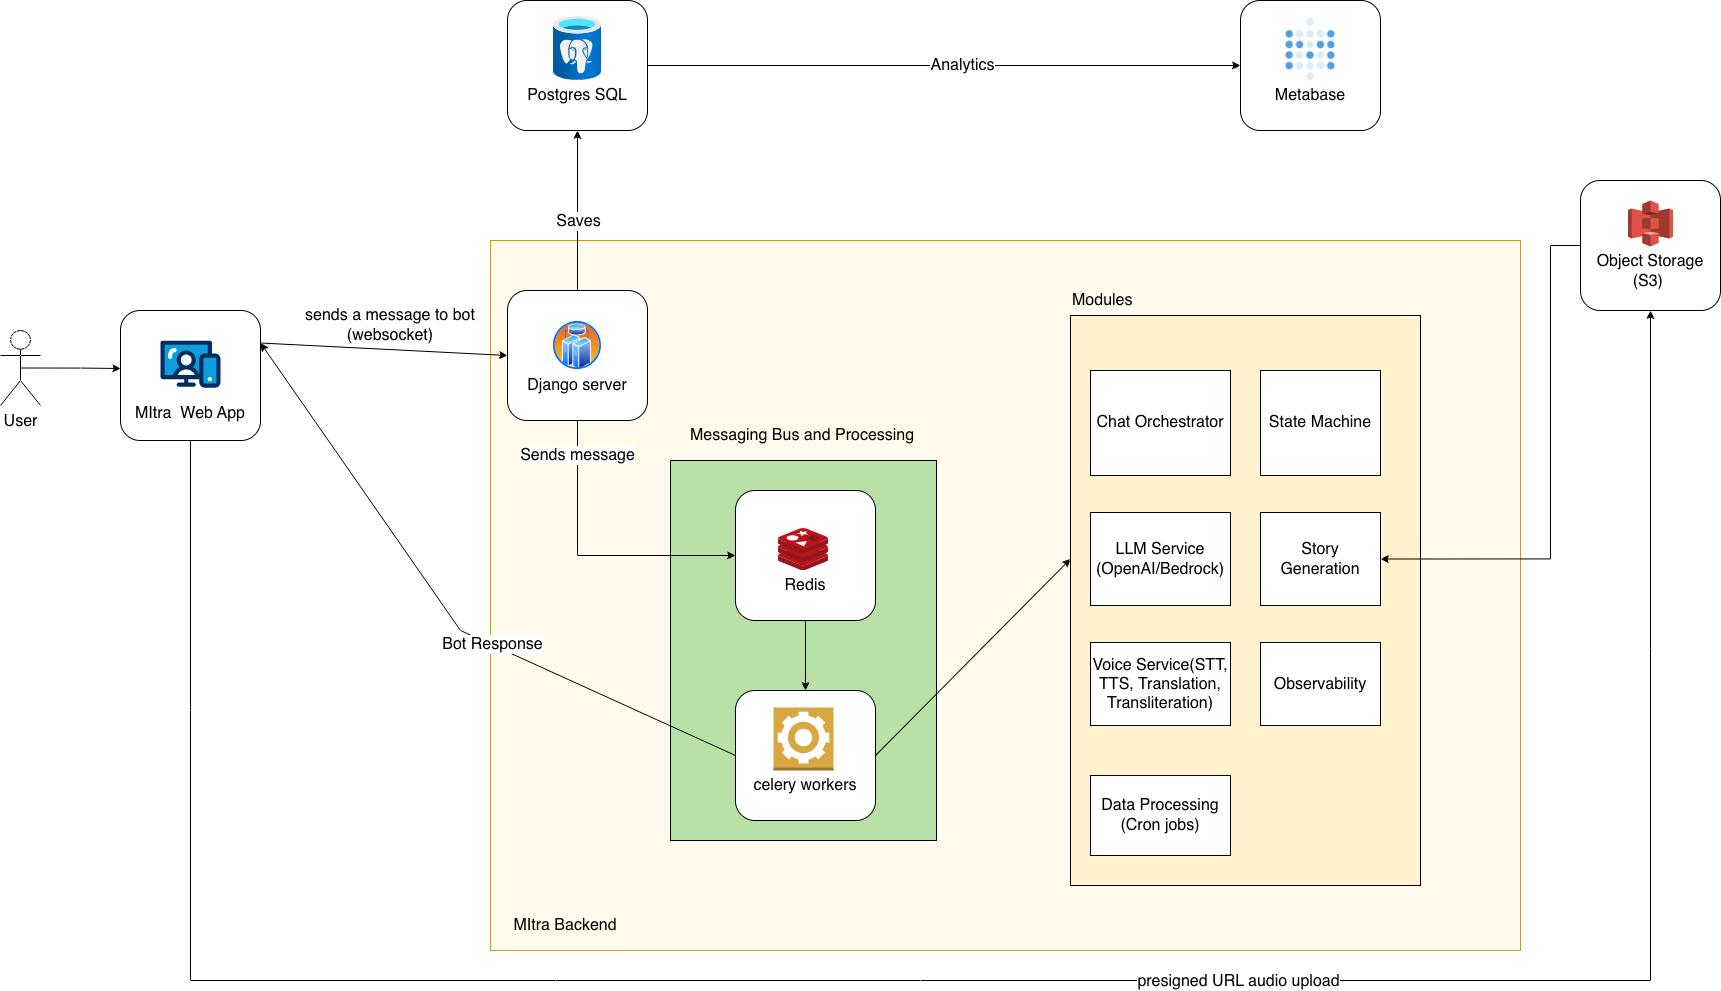

The diagram above was exported from draw.io. Its source (the exported page's mxGraphModel, read from the mxfile embedded in the PNG):
<mxGraphModel dx="1837" dy="996" grid="1" gridSize="10" guides="1" tooltips="1" connect="1" arrows="1" fold="1" page="1" pageScale="1" pageWidth="827" pageHeight="1169" math="0" shadow="0">
  <root>
    <mxCell id="0" />
    <mxCell id="1" parent="0" />
    <mxCell id="axQPTnEWtOFs3QAvmbp0-53" parent="1" style="rounded=0;whiteSpace=wrap;html=1;fillColor=light-dark(#fffaeb, #36210a);strokeColor=#d79b00;fontSize=16;" value="" vertex="1">
      <mxGeometry height="710" width="1030" x="670" y="300" as="geometry" />
    </mxCell>
    <mxCell id="axQPTnEWtOFs3QAvmbp0-1" parent="1" style="rounded=0;whiteSpace=wrap;html=1;fillColor=#B9E0A5;movable=0;resizable=0;rotatable=0;deletable=0;editable=0;locked=1;connectable=0;" value="" vertex="1">
      <mxGeometry height="380" width="266" x="850" y="520" as="geometry" />
    </mxCell>
    <mxCell id="axQPTnEWtOFs3QAvmbp0-2" parent="1" style="whiteSpace=wrap;html=1;fillColor=#FFF2CC;movable=1;resizable=1;rotatable=1;deletable=1;editable=1;locked=0;connectable=1;fontSize=16;" value="" vertex="1">
      <mxGeometry height="570" width="350" x="1250" y="375" as="geometry" />
    </mxCell>
    <mxCell id="axQPTnEWtOFs3QAvmbp0-3" parent="1" style="rounded=1;whiteSpace=wrap;html=1;fontSize=16;" value="" vertex="1">
      <mxGeometry height="130" width="140" x="300" y="370" as="geometry" />
    </mxCell>
    <mxCell id="axQPTnEWtOFs3QAvmbp0-4" edge="1" parent="1" source="axQPTnEWtOFs3QAvmbp0-3" style="edgeStyle=orthogonalEdgeStyle;rounded=0;orthogonalLoop=1;jettySize=auto;html=1;entryX=0.5;entryY=1;entryDx=0;entryDy=0;fontSize=16;" target="vZgSupKYJ2qYKGpK7_k5-2">
      <mxGeometry relative="1" as="geometry">
        <Array as="points">
          <mxPoint x="370" y="1040" />
          <mxPoint x="1830" y="1040" />
        </Array>
        <mxPoint x="1830" y="390" as="targetPoint" />
      </mxGeometry>
    </mxCell>
    <mxCell id="axQPTnEWtOFs3QAvmbp0-5" connectable="0" parent="axQPTnEWtOFs3QAvmbp0-4" style="edgeLabel;html=1;align=center;verticalAlign=middle;resizable=0;points=[];fontSize=16;" value="&lt;font&gt;presigned URL audio upload&lt;/font&gt;" vertex="1">
      <mxGeometry relative="1" x="0.1887" as="geometry">
        <mxPoint as="offset" />
      </mxGeometry>
    </mxCell>
    <mxCell id="axQPTnEWtOFs3QAvmbp0-6" parent="1" style="text;html=1;whiteSpace=wrap;strokeColor=none;fillColor=none;align=center;verticalAlign=middle;rounded=0;fontSize=16;" value="&lt;font&gt;MItra&amp;nbsp; Web App&lt;/font&gt;" vertex="1">
      <mxGeometry height="30" width="120" x="310" y="458" as="geometry" />
    </mxCell>
    <mxCell id="axQPTnEWtOFs3QAvmbp0-7" parent="1" style="verticalLabelPosition=bottom;aspect=fixed;html=1;shape=mxgraph.salesforce.web;fillColorStyles=fillColor2,fillColor3,fillColor4;fillColor2=#032d60;fillColor3=#0d9dda;fillColor4=#ffffff;fillColor=none;strokeColor=none;fontSize=16;" value="" vertex="1">
      <mxGeometry height="47.400000000000006" width="60" x="340" y="400" as="geometry" />
    </mxCell>
    <mxCell id="axQPTnEWtOFs3QAvmbp0-8" edge="1" parent="1" source="axQPTnEWtOFs3QAvmbp0-10" style="edgeStyle=orthogonalEdgeStyle;rounded=0;orthogonalLoop=1;jettySize=auto;html=1;entryX=0;entryY=0.5;entryDx=0;entryDy=0;exitX=0.5;exitY=1;exitDx=0;exitDy=0;fontSize=16;" target="axQPTnEWtOFs3QAvmbp0-17">
      <mxGeometry relative="1" as="geometry">
        <Array as="points">
          <mxPoint x="757" y="615" />
        </Array>
      </mxGeometry>
    </mxCell>
    <mxCell id="axQPTnEWtOFs3QAvmbp0-9" connectable="0" parent="axQPTnEWtOFs3QAvmbp0-8" style="edgeLabel;html=1;align=center;verticalAlign=middle;resizable=0;points=[];fontSize=16;" value="&lt;font&gt;Sends message&lt;/font&gt;" vertex="1">
      <mxGeometry relative="1" x="-0.7619" y="-1" as="geometry">
        <mxPoint as="offset" />
      </mxGeometry>
    </mxCell>
    <mxCell id="axQPTnEWtOFs3QAvmbp0-16" parent="1" style="text;html=1;whiteSpace=wrap;strokeColor=none;fillColor=none;align=left;verticalAlign=middle;rounded=0;fontSize=16;" value="&lt;font&gt;Messaging Bus and Processing&lt;/font&gt;" vertex="1">
      <mxGeometry height="30" width="235" x="867.5" y="480" as="geometry" />
    </mxCell>
    <mxCell id="axQPTnEWtOFs3QAvmbp0-17" parent="1" style="rounded=1;whiteSpace=wrap;html=1;fontSize=16;" value="" vertex="1">
      <mxGeometry height="130" width="140" x="915" y="550" as="geometry" />
    </mxCell>
    <mxCell id="axQPTnEWtOFs3QAvmbp0-18" parent="1" style="text;html=1;whiteSpace=wrap;strokeColor=none;fillColor=none;align=center;verticalAlign=middle;rounded=0;fontSize=16;" value="&lt;font&gt;Redis&lt;/font&gt;" vertex="1">
      <mxGeometry height="30" width="120" x="925" y="630" as="geometry" />
    </mxCell>
    <mxCell id="axQPTnEWtOFs3QAvmbp0-19" parent="1" style="image;sketch=0;aspect=fixed;html=1;points=[];align=center;fontSize=16;image=img/lib/mscae/Cache_Redis_Product.svg;" value="" vertex="1">
      <mxGeometry height="42" width="50" x="958" y="588" as="geometry" />
    </mxCell>
    <mxCell id="axQPTnEWtOFs3QAvmbp0-20" parent="1" style="rounded=1;whiteSpace=wrap;html=1;fontSize=16;" value="" vertex="1">
      <mxGeometry height="130" width="140" x="915" y="750" as="geometry" />
    </mxCell>
    <mxCell id="axQPTnEWtOFs3QAvmbp0-21" parent="1" style="text;html=1;whiteSpace=wrap;strokeColor=none;fillColor=none;align=center;verticalAlign=middle;rounded=0;fontSize=16;" value="&lt;font&gt;celery workers&lt;/font&gt;" vertex="1">
      <mxGeometry height="30" width="120" x="925" y="830" as="geometry" />
    </mxCell>
    <mxCell id="axQPTnEWtOFs3QAvmbp0-22" parent="1" style="outlineConnect=0;dashed=0;verticalLabelPosition=bottom;verticalAlign=top;align=center;html=1;shape=mxgraph.aws3.worker;fillColor=#D9A741;gradientColor=none;fontSize=16;" value="" vertex="1">
      <mxGeometry height="63" width="60" x="953" y="767" as="geometry" />
    </mxCell>
    <mxCell id="axQPTnEWtOFs3QAvmbp0-23" parent="1" style="text;html=1;whiteSpace=wrap;strokeColor=none;fillColor=none;align=left;verticalAlign=middle;rounded=0;fontSize=16;" value="&lt;font&gt;Modules&lt;/font&gt;" vertex="1">
      <mxGeometry height="30" width="350" x="1250" y="345" as="geometry" />
    </mxCell>
    <mxCell id="axQPTnEWtOFs3QAvmbp0-33" edge="1" parent="1" source="axQPTnEWtOFs3QAvmbp0-3" style="endArrow=classic;html=1;rounded=0;exitX=1;exitY=0.25;exitDx=0;exitDy=0;entryX=0;entryY=0.5;entryDx=0;entryDy=0;fontSize=16;" target="axQPTnEWtOFs3QAvmbp0-10" value="">
      <mxGeometry height="50" relative="1" width="50" as="geometry">
        <mxPoint x="470" y="430" as="sourcePoint" />
        <mxPoint x="520" y="380" as="targetPoint" />
      </mxGeometry>
    </mxCell>
    <mxCell id="axQPTnEWtOFs3QAvmbp0-34" parent="1" style="text;html=1;whiteSpace=wrap;strokeColor=none;fillColor=none;align=center;verticalAlign=middle;rounded=0;fontSize=16;" value="&lt;font&gt;sends a message to bot&lt;/font&gt;&lt;div&gt;&lt;font&gt;(websocket)&lt;/font&gt;&lt;/div&gt;" vertex="1">
      <mxGeometry height="30" width="180" x="480" y="370" as="geometry" />
    </mxCell>
    <mxCell id="axQPTnEWtOFs3QAvmbp0-35" edge="1" parent="1" source="axQPTnEWtOFs3QAvmbp0-10" style="endArrow=classic;html=1;rounded=0;exitX=0.5;exitY=0;exitDx=0;exitDy=0;fontSize=16;" value="">
      <mxGeometry height="50" relative="1" width="50" as="geometry">
        <mxPoint x="1030" y="550" as="sourcePoint" />
        <mxPoint x="757" y="190" as="targetPoint" />
      </mxGeometry>
    </mxCell>
    <mxCell id="axQPTnEWtOFs3QAvmbp0-36" connectable="0" parent="axQPTnEWtOFs3QAvmbp0-35" style="edgeLabel;html=1;align=center;verticalAlign=middle;resizable=0;points=[];fontSize=16;" value="&lt;font&gt;Saves&lt;/font&gt;" vertex="1">
      <mxGeometry relative="1" x="-0.1318" as="geometry">
        <mxPoint as="offset" />
      </mxGeometry>
    </mxCell>
    <mxCell id="axQPTnEWtOFs3QAvmbp0-37" edge="1" parent="1" source="axQPTnEWtOFs3QAvmbp0-17" style="endArrow=classic;html=1;rounded=0;exitX=0.5;exitY=1;exitDx=0;exitDy=0;entryX=0.5;entryY=0;entryDx=0;entryDy=0;fontSize=16;" target="axQPTnEWtOFs3QAvmbp0-20" value="">
      <mxGeometry height="50" relative="1" width="50" as="geometry">
        <mxPoint x="1020" y="750" as="sourcePoint" />
        <mxPoint x="1070" y="700" as="targetPoint" />
      </mxGeometry>
    </mxCell>
    <mxCell id="axQPTnEWtOFs3QAvmbp0-38" edge="1" parent="1" source="axQPTnEWtOFs3QAvmbp0-20" style="endArrow=classic;html=1;rounded=0;exitX=0;exitY=0.5;exitDx=0;exitDy=0;entryX=1;entryY=0.25;entryDx=0;entryDy=0;fontSize=16;" target="axQPTnEWtOFs3QAvmbp0-3" value="">
      <mxGeometry height="50" relative="1" width="50" as="geometry">
        <Array as="points">
          <mxPoint x="640" y="690" />
        </Array>
        <mxPoint x="780" y="840" as="sourcePoint" />
        <mxPoint x="830" y="790" as="targetPoint" />
      </mxGeometry>
    </mxCell>
    <mxCell id="axQPTnEWtOFs3QAvmbp0-39" connectable="0" parent="axQPTnEWtOFs3QAvmbp0-38" style="edgeLabel;html=1;align=center;verticalAlign=middle;resizable=0;points=[];fontSize=16;" value="&lt;font&gt;Bot Response&lt;/font&gt;" vertex="1">
      <mxGeometry relative="1" x="-0.1783" y="-2" as="geometry">
        <mxPoint y="1" as="offset" />
      </mxGeometry>
    </mxCell>
    <mxCell id="axQPTnEWtOFs3QAvmbp0-40" edge="1" parent="1" source="axQPTnEWtOFs3QAvmbp0-20" style="endArrow=classic;html=1;rounded=0;exitX=1;exitY=0.5;exitDx=0;exitDy=0;fontSize=16;entryX=0;entryY=0.427;entryDx=0;entryDy=0;entryPerimeter=0;" target="axQPTnEWtOFs3QAvmbp0-2" value="">
      <mxGeometry height="50" relative="1" width="50" as="geometry">
        <mxPoint x="1150" y="730" as="sourcePoint" />
        <mxPoint x="1300" y="630" as="targetPoint" />
      </mxGeometry>
    </mxCell>
    <mxCell id="axQPTnEWtOFs3QAvmbp0-43" parent="1" style="rounded=0;whiteSpace=wrap;html=1;fontSize=16;" value="&lt;font&gt;Chat Orchestrator&lt;/font&gt;" vertex="1">
      <mxGeometry height="105" width="140" x="1270" y="430" as="geometry" />
    </mxCell>
    <mxCell id="axQPTnEWtOFs3QAvmbp0-44" parent="1" style="rounded=0;whiteSpace=wrap;html=1;fontSize=16;" value="&lt;font&gt;LLM Service (OpenAI/Bedrock)&lt;/font&gt;" vertex="1">
      <mxGeometry height="93" width="140" x="1270" y="572" as="geometry" />
    </mxCell>
    <mxCell id="axQPTnEWtOFs3QAvmbp0-45" parent="1" style="rounded=0;whiteSpace=wrap;html=1;fontSize=16;" value="&lt;font&gt;State Machine&lt;/font&gt;" vertex="1">
      <mxGeometry height="105" width="120" x="1440" y="430" as="geometry" />
    </mxCell>
    <mxCell id="vZgSupKYJ2qYKGpK7_k5-7" edge="1" parent="1" source="axQPTnEWtOFs3QAvmbp0-46" style="edgeStyle=orthogonalEdgeStyle;rounded=0;orthogonalLoop=1;jettySize=auto;html=1;exitX=1;exitY=0.5;exitDx=0;exitDy=0;entryX=0;entryY=0.5;entryDx=0;entryDy=0;startArrow=classic;startFill=1;endArrow=none;endFill=0;fontSize=16;" target="vZgSupKYJ2qYKGpK7_k5-2">
      <mxGeometry relative="1" as="geometry">
        <Array as="points">
          <mxPoint x="1730" y="618" />
          <mxPoint x="1730" y="305" />
        </Array>
      </mxGeometry>
    </mxCell>
    <mxCell id="axQPTnEWtOFs3QAvmbp0-46" parent="1" style="rounded=0;whiteSpace=wrap;html=1;fontSize=16;" value="&lt;font&gt;Story Generation&lt;/font&gt;" vertex="1">
      <mxGeometry height="93" width="120" x="1440" y="572" as="geometry" />
    </mxCell>
    <mxCell id="axQPTnEWtOFs3QAvmbp0-47" parent="1" style="rounded=0;whiteSpace=wrap;html=1;fontSize=16;" value="&lt;font&gt;Data Processing (Cron jobs)&lt;/font&gt;" vertex="1">
      <mxGeometry height="80" width="140" x="1270" y="835" as="geometry" />
    </mxCell>
    <mxCell id="axQPTnEWtOFs3QAvmbp0-49" parent="1" style="rounded=0;whiteSpace=wrap;html=1;fontSize=16;" value="&lt;font&gt;Voice Service(STT, TTS, Translation, Transliteration)&lt;/font&gt;" vertex="1">
      <mxGeometry height="83" width="140" x="1270" y="702" as="geometry" />
    </mxCell>
    <mxCell id="axQPTnEWtOFs3QAvmbp0-50" parent="1" style="rounded=0;whiteSpace=wrap;html=1;fontSize=16;" value="Observability" vertex="1">
      <mxGeometry height="83" width="120" x="1440" y="702" as="geometry" />
    </mxCell>
    <mxCell id="axQPTnEWtOFs3QAvmbp0-51" connectable="0" parent="1" style="group;fontSize=16;" value="" vertex="1">
      <mxGeometry height="130" width="140" x="687" y="60" as="geometry" />
    </mxCell>
    <mxCell id="axQPTnEWtOFs3QAvmbp0-13" parent="axQPTnEWtOFs3QAvmbp0-51" style="rounded=1;whiteSpace=wrap;html=1;fontSize=16;" value="" vertex="1">
      <mxGeometry height="130" width="140" as="geometry" />
    </mxCell>
    <mxCell id="axQPTnEWtOFs3QAvmbp0-14" parent="axQPTnEWtOFs3QAvmbp0-51" style="text;html=1;whiteSpace=wrap;strokeColor=none;fillColor=none;align=center;verticalAlign=middle;rounded=0;fontSize=16;" value="&lt;font&gt;Postgres SQL&lt;/font&gt;" vertex="1">
      <mxGeometry height="30" width="120" x="10" y="80" as="geometry" />
    </mxCell>
    <mxCell id="axQPTnEWtOFs3QAvmbp0-15" parent="axQPTnEWtOFs3QAvmbp0-51" style="image;aspect=fixed;html=1;points=[];align=center;fontSize=16;image=img/lib/azure2/databases/Azure_Database_PostgreSQL_Server.svg;" value="" vertex="1">
      <mxGeometry height="64" width="48" x="46" y="16" as="geometry" />
    </mxCell>
    <mxCell id="axQPTnEWtOFs3QAvmbp0-52" connectable="0" parent="1" style="group;fontSize=16;" value="" vertex="1">
      <mxGeometry height="130" width="140" x="687" y="350" as="geometry" />
    </mxCell>
    <mxCell id="axQPTnEWtOFs3QAvmbp0-10" parent="axQPTnEWtOFs3QAvmbp0-52" style="rounded=1;whiteSpace=wrap;html=1;fontSize=16;" value="" vertex="1">
      <mxGeometry height="130" width="140" as="geometry" />
    </mxCell>
    <mxCell id="axQPTnEWtOFs3QAvmbp0-11" parent="axQPTnEWtOFs3QAvmbp0-52" style="text;html=1;whiteSpace=wrap;strokeColor=none;fillColor=none;align=center;verticalAlign=middle;rounded=0;fontSize=16;" value="&lt;font&gt;Django server&lt;/font&gt;" vertex="1">
      <mxGeometry height="30" width="120" x="10" y="80" as="geometry" />
    </mxCell>
    <mxCell id="axQPTnEWtOFs3QAvmbp0-12" parent="axQPTnEWtOFs3QAvmbp0-52" style="image;aspect=fixed;perimeter=ellipsePerimeter;html=1;align=center;shadow=0;dashed=0;spacingTop=3;image=img/lib/active_directory/cluster_server.svg;fontSize=16;" value="" vertex="1">
      <mxGeometry height="50" width="50" x="45" y="30" as="geometry" />
    </mxCell>
    <mxCell id="vZgSupKYJ2qYKGpK7_k5-1" connectable="0" parent="1" style="group;fontSize=16;" value="" vertex="1">
      <mxGeometry height="130" width="140" x="1760" y="240" as="geometry" />
    </mxCell>
    <mxCell id="vZgSupKYJ2qYKGpK7_k5-2" parent="vZgSupKYJ2qYKGpK7_k5-1" style="rounded=1;whiteSpace=wrap;html=1;fontSize=16;" value="" vertex="1">
      <mxGeometry height="130" width="140" as="geometry" />
    </mxCell>
    <mxCell id="vZgSupKYJ2qYKGpK7_k5-5" parent="vZgSupKYJ2qYKGpK7_k5-1" style="outlineConnect=0;dashed=0;verticalLabelPosition=bottom;verticalAlign=top;align=center;html=1;shape=mxgraph.aws3.s3;fillColor=#E05243;gradientColor=none;fontSize=16;" value="&lt;div style=&quot;text-wrap-mode: wrap;&quot;&gt;&lt;br&gt;&lt;/div&gt;" vertex="1">
      <mxGeometry height="45.94" width="45" x="47.5" y="19.99999999999997" as="geometry" />
    </mxCell>
    <mxCell id="vZgSupKYJ2qYKGpK7_k5-6" parent="vZgSupKYJ2qYKGpK7_k5-1" style="text;html=1;whiteSpace=wrap;strokeColor=none;fillColor=none;align=center;verticalAlign=middle;rounded=0;fontSize=16;" value="&lt;font&gt;Object Storage (S3)&amp;nbsp;&lt;/font&gt;" vertex="1">
      <mxGeometry height="30" width="120" x="10" y="75.94000000000003" as="geometry" />
    </mxCell>
    <mxCell id="vZgSupKYJ2qYKGpK7_k5-9" parent="1" style="shape=umlActor;verticalLabelPosition=bottom;verticalAlign=top;html=1;outlineConnect=0;fontSize=16;" value="User" vertex="1">
      <mxGeometry height="75" width="40" x="180" y="390" as="geometry" />
    </mxCell>
    <mxCell id="vZgSupKYJ2qYKGpK7_k5-12" edge="1" parent="1" source="vZgSupKYJ2qYKGpK7_k5-9" style="edgeStyle=orthogonalEdgeStyle;rounded=0;orthogonalLoop=1;jettySize=auto;html=1;exitX=0.5;exitY=0.5;exitDx=0;exitDy=0;exitPerimeter=0;entryX=0.002;entryY=0.446;entryDx=0;entryDy=0;entryPerimeter=0;fontSize=16;" target="axQPTnEWtOFs3QAvmbp0-3">
      <mxGeometry relative="1" as="geometry" />
    </mxCell>
    <mxCell id="vZgSupKYJ2qYKGpK7_k5-13" parent="1" style="text;html=1;whiteSpace=wrap;strokeColor=none;fillColor=none;align=center;verticalAlign=middle;rounded=0;fontSize=16;" value="&lt;span style=&quot;text-align: left;&quot;&gt;MItra Backend&lt;/span&gt;" vertex="1">
      <mxGeometry height="30" width="130" x="680" y="970" as="geometry" />
    </mxCell>
    <mxCell id="vZgSupKYJ2qYKGpK7_k5-14" connectable="0" parent="1" style="group;fontSize=16;" value="" vertex="1">
      <mxGeometry height="130" width="140" x="1420" y="60" as="geometry" />
    </mxCell>
    <mxCell id="vZgSupKYJ2qYKGpK7_k5-15" parent="vZgSupKYJ2qYKGpK7_k5-14" style="rounded=1;whiteSpace=wrap;html=1;fontSize=16;" value="" vertex="1">
      <mxGeometry height="130" width="140" as="geometry" />
    </mxCell>
    <mxCell id="vZgSupKYJ2qYKGpK7_k5-16" parent="vZgSupKYJ2qYKGpK7_k5-14" style="text;html=1;whiteSpace=wrap;strokeColor=none;fillColor=none;align=center;verticalAlign=middle;rounded=0;fontSize=16;" value="&lt;font&gt;Metabase&lt;/font&gt;" vertex="1">
      <mxGeometry height="30" width="120" x="10" y="80" as="geometry" />
    </mxCell>
    <mxCell id="vZgSupKYJ2qYKGpK7_k5-21" parent="vZgSupKYJ2qYKGpK7_k5-14" style="shape=image;verticalLabelPosition=bottom;labelBackgroundColor=default;verticalAlign=top;aspect=fixed;imageAspect=0;image=data:image/webp,(base64 omitted: 14484 chars);fontSize=16;" value="" vertex="1">
      <mxGeometry height="62" width="62" x="39" y="18" as="geometry" />
    </mxCell>
    <mxCell id="vZgSupKYJ2qYKGpK7_k5-19" edge="1" parent="1" source="axQPTnEWtOFs3QAvmbp0-13" style="edgeStyle=orthogonalEdgeStyle;rounded=0;orthogonalLoop=1;jettySize=auto;html=1;exitX=1;exitY=0.5;exitDx=0;exitDy=0;fontSize=16;" target="vZgSupKYJ2qYKGpK7_k5-15">
      <mxGeometry relative="1" as="geometry" />
    </mxCell>
    <mxCell id="vZgSupKYJ2qYKGpK7_k5-20" connectable="0" parent="vZgSupKYJ2qYKGpK7_k5-19" style="edgeLabel;html=1;align=center;verticalAlign=middle;resizable=0;points=[];fontSize=16;" value="&lt;font&gt;Analytics&lt;/font&gt;" vertex="1">
      <mxGeometry relative="1" x="0.0609" y="1" as="geometry">
        <mxPoint as="offset" />
      </mxGeometry>
    </mxCell>
  </root>
</mxGraphModel>